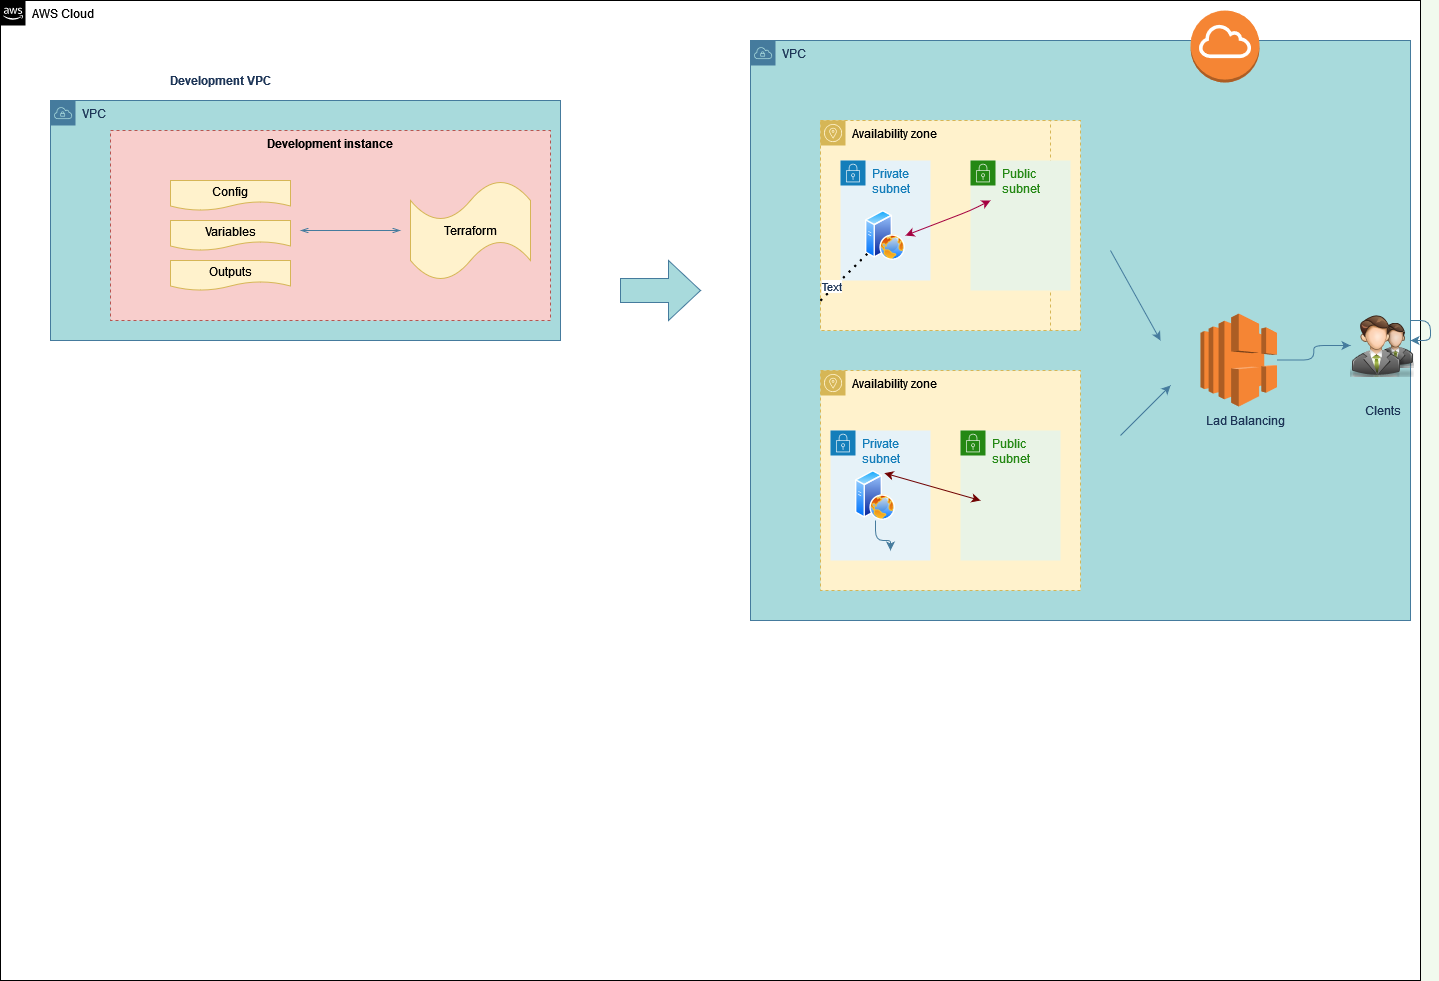

The diagram above was exported from draw.io. Its source (the exported page's mxGraphModel, read from the mxfile embedded in the PNG):
<mxGraphModel dx="1102" dy="1672" grid="1" gridSize="10" guides="1" tooltips="1" connect="1" arrows="1" fold="1" page="1" pageScale="1" pageWidth="850" pageHeight="1100" background="#F1FAEE" math="0" shadow="0">
  <root>
    <mxCell id="0" />
    <mxCell id="1" parent="0" />
    <mxCell id="J7kd3UGKge7Pi2_ukIsT-1" value="AWS Cloud" style="points=[[0,0],[0.25,0],[0.5,0],[0.75,0],[1,0],[1,0.25],[1,0.5],[1,0.75],[1,1],[0.75,1],[0.5,1],[0.25,1],[0,1],[0,0.75],[0,0.5],[0,0.25]];outlineConnect=0;html=1;whiteSpace=wrap;fontSize=12;fontStyle=0;container=1;pointerEvents=0;collapsible=0;recursiveResize=0;shape=mxgraph.aws4.group;grIcon=mxgraph.aws4.group_aws_cloud_alt;verticalAlign=top;align=left;spacingLeft=30;dashed=0;" parent="1" vertex="1">
      <mxGeometry x="210" y="-120" width="1420" height="980" as="geometry" />
    </mxCell>
    <mxCell id="J7kd3UGKge7Pi2_ukIsT-2" value="VPC" style="points=[[0,0],[0.25,0],[0.5,0],[0.75,0],[1,0],[1,0.25],[1,0.5],[1,0.75],[1,1],[0.75,1],[0.5,1],[0.25,1],[0,1],[0,0.75],[0,0.5],[0,0.25]];outlineConnect=0;html=1;whiteSpace=wrap;fontSize=12;fontStyle=0;container=1;pointerEvents=0;collapsible=0;recursiveResize=0;shape=mxgraph.aws4.group;grIcon=mxgraph.aws4.group_vpc;strokeColor=#457B9D;fillColor=#A8DADC;verticalAlign=top;align=left;spacingLeft=30;dashed=0;fontColor=#1D3557;" parent="J7kd3UGKge7Pi2_ukIsT-1" vertex="1">
      <mxGeometry x="50" y="100" width="510" height="240" as="geometry" />
    </mxCell>
    <mxCell id="J7kd3UGKge7Pi2_ukIsT-8" value="Development instance" style="fillColor=#f8cecc;strokeColor=#b85450;dashed=1;verticalAlign=top;fontStyle=1;" parent="J7kd3UGKge7Pi2_ukIsT-2" vertex="1">
      <mxGeometry x="60" y="30" width="440" height="190" as="geometry" />
    </mxCell>
    <mxCell id="J7kd3UGKge7Pi2_ukIsT-14" value="Config" style="shape=document;whiteSpace=wrap;html=1;boundedLbl=1;fillColor=#fff2cc;strokeColor=#d6b656;" parent="J7kd3UGKge7Pi2_ukIsT-2" vertex="1">
      <mxGeometry x="120" y="80" width="120" height="30" as="geometry" />
    </mxCell>
    <mxCell id="J7kd3UGKge7Pi2_ukIsT-15" value="Variables" style="shape=document;whiteSpace=wrap;html=1;boundedLbl=1;fillColor=#fff2cc;strokeColor=#d6b656;" parent="J7kd3UGKge7Pi2_ukIsT-2" vertex="1">
      <mxGeometry x="120" y="120" width="120" height="30" as="geometry" />
    </mxCell>
    <mxCell id="J7kd3UGKge7Pi2_ukIsT-16" value="Outputs" style="shape=document;whiteSpace=wrap;html=1;boundedLbl=1;fillColor=#fff2cc;strokeColor=#d6b656;" parent="J7kd3UGKge7Pi2_ukIsT-2" vertex="1">
      <mxGeometry x="120" y="160" width="120" height="30" as="geometry" />
    </mxCell>
    <mxCell id="J7kd3UGKge7Pi2_ukIsT-18" value="" style="edgeStyle=orthogonalEdgeStyle;html=1;endArrow=openThin;elbow=vertical;startArrow=openThin;startFill=0;endFill=0;strokeColor=#457B9D;rounded=0;labelBackgroundColor=#F1FAEE;fontColor=#1D3557;" parent="J7kd3UGKge7Pi2_ukIsT-2" edge="1">
      <mxGeometry width="100" relative="1" as="geometry">
        <mxPoint x="250" y="130" as="sourcePoint" />
        <mxPoint x="350" y="130" as="targetPoint" />
      </mxGeometry>
    </mxCell>
    <mxCell id="J7kd3UGKge7Pi2_ukIsT-21" value="Terraform" style="shape=tape;whiteSpace=wrap;html=1;fillColor=#fff2cc;strokeColor=#d6b656;" parent="J7kd3UGKge7Pi2_ukIsT-1" vertex="1">
      <mxGeometry x="410" y="180" width="120" height="100" as="geometry" />
    </mxCell>
    <mxCell id="J7kd3UGKge7Pi2_ukIsT-9" value="VPC" style="points=[[0,0],[0.25,0],[0.5,0],[0.75,0],[1,0],[1,0.25],[1,0.5],[1,0.75],[1,1],[0.75,1],[0.5,1],[0.25,1],[0,1],[0,0.75],[0,0.5],[0,0.25]];outlineConnect=0;html=1;whiteSpace=wrap;fontSize=12;fontStyle=0;container=1;pointerEvents=0;collapsible=0;recursiveResize=0;shape=mxgraph.aws4.group;grIcon=mxgraph.aws4.group_vpc;strokeColor=#457B9D;fillColor=#A8DADC;verticalAlign=top;align=left;spacingLeft=30;dashed=0;fontColor=#1D3557;" parent="J7kd3UGKge7Pi2_ukIsT-1" vertex="1">
      <mxGeometry x="750" y="40" width="660" height="580" as="geometry" />
    </mxCell>
    <mxCell id="ThDVWkTdwiQMDNfZpjVR-66" value="" style="shape=flexArrow;endArrow=classic;startArrow=classic;html=1;rounded=1;sketch=0;fontColor=#1D3557;strokeColor=#457B9D;fillColor=#A8DADC;curved=0;" edge="1" parent="J7kd3UGKge7Pi2_ukIsT-9">
      <mxGeometry width="100" height="100" relative="1" as="geometry">
        <mxPoint x="150" y="250" as="sourcePoint" />
        <mxPoint x="250" y="150" as="targetPoint" />
      </mxGeometry>
    </mxCell>
    <mxCell id="ThDVWkTdwiQMDNfZpjVR-64" value="" style="shape=flexArrow;endArrow=classic;startArrow=classic;html=1;rounded=1;sketch=0;fontColor=#1D3557;strokeColor=#457B9D;fillColor=#A8DADC;curved=0;" edge="1" parent="J7kd3UGKge7Pi2_ukIsT-9">
      <mxGeometry width="100" height="100" relative="1" as="geometry">
        <mxPoint x="160" y="260" as="sourcePoint" />
        <mxPoint x="260" y="160" as="targetPoint" />
      </mxGeometry>
    </mxCell>
    <mxCell id="ThDVWkTdwiQMDNfZpjVR-4" value="Availability zone" style="sketch=0;outlineConnect=0;html=1;whiteSpace=wrap;fontSize=12;fontStyle=0;shape=mxgraph.aws4.group;grIcon=mxgraph.aws4.group_availability_zone;strokeColor=#d6b656;fillColor=#fff2cc;verticalAlign=top;align=left;spacingLeft=30;dashed=1;rounded=0;" vertex="1" parent="J7kd3UGKge7Pi2_ukIsT-9">
      <mxGeometry x="70" y="80" width="260" height="210" as="geometry" />
    </mxCell>
    <mxCell id="ThDVWkTdwiQMDNfZpjVR-5" value="Availability zone" style="sketch=0;outlineConnect=0;html=1;whiteSpace=wrap;fontSize=12;fontStyle=0;shape=mxgraph.aws4.group;grIcon=mxgraph.aws4.group_availability_zone;strokeColor=#d6b656;fillColor=#fff2cc;verticalAlign=top;align=left;spacingLeft=30;dashed=1;rounded=0;" vertex="1" parent="J7kd3UGKge7Pi2_ukIsT-9">
      <mxGeometry x="70" y="330" width="260" height="220" as="geometry" />
    </mxCell>
    <mxCell id="ThDVWkTdwiQMDNfZpjVR-9" value="" style="outlineConnect=0;dashed=0;verticalLabelPosition=bottom;verticalAlign=top;align=center;html=1;shape=mxgraph.aws3.internet_gateway;fillColor=#F58534;gradientColor=none;rounded=0;sketch=0;fontColor=#1D3557;strokeColor=#457B9D;" vertex="1" parent="J7kd3UGKge7Pi2_ukIsT-9">
      <mxGeometry x="440" y="-30" width="69" height="72" as="geometry" />
    </mxCell>
    <mxCell id="ThDVWkTdwiQMDNfZpjVR-52" value="" style="edgeStyle=orthogonalEdgeStyle;curved=0;rounded=1;sketch=0;orthogonalLoop=1;jettySize=auto;html=1;fontColor=#1D3557;strokeColor=#457B9D;fillColor=#A8DADC;" edge="1" parent="J7kd3UGKge7Pi2_ukIsT-9" source="ThDVWkTdwiQMDNfZpjVR-10" target="ThDVWkTdwiQMDNfZpjVR-11">
      <mxGeometry relative="1" as="geometry" />
    </mxCell>
    <mxCell id="ThDVWkTdwiQMDNfZpjVR-10" value="" style="outlineConnect=0;dashed=0;verticalLabelPosition=bottom;verticalAlign=top;align=center;html=1;shape=mxgraph.aws3.elastic_load_balancing;fillColor=#F58534;gradientColor=none;rounded=0;sketch=0;fontColor=#1D3557;strokeColor=#457B9D;" vertex="1" parent="J7kd3UGKge7Pi2_ukIsT-9">
      <mxGeometry x="450" y="273" width="76.5" height="93" as="geometry" />
    </mxCell>
    <mxCell id="ThDVWkTdwiQMDNfZpjVR-11" value="" style="shape=image;html=1;verticalAlign=top;verticalLabelPosition=bottom;labelBackgroundColor=#ffffff;imageAspect=0;aspect=fixed;image=https://cdn0.iconfinder.com/data/icons/Free-PSD-blogging-icons-Bimbilini/64/users.png;rounded=0;sketch=0;fontColor=#1D3557;strokeColor=#457B9D;fillColor=#A8DADC;" vertex="1" parent="J7kd3UGKge7Pi2_ukIsT-9">
      <mxGeometry x="600" y="273" width="64" height="64" as="geometry" />
    </mxCell>
    <mxCell id="ThDVWkTdwiQMDNfZpjVR-22" value="Private subnet" style="points=[[0,0],[0.25,0],[0.5,0],[0.75,0],[1,0],[1,0.25],[1,0.5],[1,0.75],[1,1],[0.75,1],[0.5,1],[0.25,1],[0,1],[0,0.75],[0,0.5],[0,0.25]];outlineConnect=0;gradientColor=none;html=1;whiteSpace=wrap;fontSize=12;fontStyle=0;container=1;pointerEvents=0;collapsible=0;recursiveResize=0;shape=mxgraph.aws4.group;grIcon=mxgraph.aws4.group_security_group;grStroke=0;strokeColor=#147EBA;fillColor=#E6F2F8;verticalAlign=top;align=left;spacingLeft=30;fontColor=#147EBA;dashed=0;rounded=0;sketch=0;" vertex="1" parent="J7kd3UGKge7Pi2_ukIsT-9">
      <mxGeometry x="80" y="390" width="100" height="130" as="geometry" />
    </mxCell>
    <mxCell id="ThDVWkTdwiQMDNfZpjVR-26" value="" style="aspect=fixed;perimeter=ellipsePerimeter;html=1;align=center;shadow=0;dashed=0;spacingTop=3;image;image=img/lib/active_directory/web_server.svg;rounded=0;sketch=0;fontColor=#1D3557;strokeColor=#457B9D;fillColor=#A8DADC;" vertex="1" parent="ThDVWkTdwiQMDNfZpjVR-22">
      <mxGeometry x="25" y="40" width="40" height="50" as="geometry" />
    </mxCell>
    <mxCell id="ThDVWkTdwiQMDNfZpjVR-21" value="Availability zone" style="sketch=0;outlineConnect=0;html=1;whiteSpace=wrap;fontSize=12;fontStyle=0;shape=mxgraph.aws4.group;grIcon=mxgraph.aws4.group_availability_zone;strokeColor=#d6b656;fillColor=#fff2cc;verticalAlign=top;align=left;spacingLeft=30;dashed=1;rounded=0;" vertex="1" parent="J7kd3UGKge7Pi2_ukIsT-9">
      <mxGeometry x="70" y="80" width="230" height="210" as="geometry" />
    </mxCell>
    <mxCell id="ThDVWkTdwiQMDNfZpjVR-24" value="Public subnet" style="points=[[0,0],[0.25,0],[0.5,0],[0.75,0],[1,0],[1,0.25],[1,0.5],[1,0.75],[1,1],[0.75,1],[0.5,1],[0.25,1],[0,1],[0,0.75],[0,0.5],[0,0.25]];outlineConnect=0;gradientColor=none;html=1;whiteSpace=wrap;fontSize=12;fontStyle=0;container=1;pointerEvents=0;collapsible=0;recursiveResize=0;shape=mxgraph.aws4.group;grIcon=mxgraph.aws4.group_security_group;grStroke=0;strokeColor=#248814;fillColor=#E9F3E6;verticalAlign=top;align=left;spacingLeft=30;fontColor=#248814;dashed=0;rounded=0;sketch=0;" vertex="1" parent="J7kd3UGKge7Pi2_ukIsT-9">
      <mxGeometry x="210" y="390" width="100" height="130" as="geometry" />
    </mxCell>
    <mxCell id="ThDVWkTdwiQMDNfZpjVR-27" value="" style="endArrow=classic;html=1;rounded=1;sketch=0;fontColor=#1D3557;strokeColor=#457B9D;fillColor=#A8DADC;curved=0;" edge="1" parent="J7kd3UGKge7Pi2_ukIsT-9">
      <mxGeometry width="50" height="50" relative="1" as="geometry">
        <mxPoint x="370" y="395" as="sourcePoint" />
        <mxPoint x="420" y="345" as="targetPoint" />
      </mxGeometry>
    </mxCell>
    <mxCell id="ThDVWkTdwiQMDNfZpjVR-32" value="Lad Balancing" style="text;html=1;align=center;verticalAlign=middle;resizable=0;points=[];autosize=1;strokeColor=none;fillColor=none;fontColor=#1D3557;" vertex="1" parent="J7kd3UGKge7Pi2_ukIsT-9">
      <mxGeometry x="450" y="370" width="90" height="20" as="geometry" />
    </mxCell>
    <mxCell id="ThDVWkTdwiQMDNfZpjVR-33" value="Clents" style="text;html=1;align=center;verticalAlign=middle;resizable=0;points=[];autosize=1;strokeColor=none;fillColor=none;fontColor=#1D3557;" vertex="1" parent="J7kd3UGKge7Pi2_ukIsT-9">
      <mxGeometry x="607" y="360" width="50" height="20" as="geometry" />
    </mxCell>
    <mxCell id="ThDVWkTdwiQMDNfZpjVR-50" value="" style="endArrow=classic;html=1;rounded=1;sketch=0;fontColor=#1D3557;strokeColor=#457B9D;fillColor=#A8DADC;curved=0;" edge="1" parent="J7kd3UGKge7Pi2_ukIsT-9">
      <mxGeometry width="50" height="50" relative="1" as="geometry">
        <mxPoint x="360" y="210" as="sourcePoint" />
        <mxPoint x="410" y="300" as="targetPoint" />
        <Array as="points">
          <mxPoint x="410" y="300" />
        </Array>
      </mxGeometry>
    </mxCell>
    <mxCell id="ThDVWkTdwiQMDNfZpjVR-54" value="" style="edgeStyle=orthogonalEdgeStyle;curved=0;rounded=1;sketch=0;orthogonalLoop=1;jettySize=auto;html=1;fontColor=#1D3557;strokeColor=#457B9D;fillColor=#A8DADC;" edge="1" parent="J7kd3UGKge7Pi2_ukIsT-9" source="ThDVWkTdwiQMDNfZpjVR-26">
      <mxGeometry relative="1" as="geometry">
        <mxPoint x="140" y="510" as="targetPoint" />
      </mxGeometry>
    </mxCell>
    <mxCell id="ThDVWkTdwiQMDNfZpjVR-71" value="" style="endArrow=classic;startArrow=classic;html=1;rounded=1;sketch=0;fontColor=#1D3557;strokeColor=#6F0000;fillColor=#a20025;curved=0;entryX=0.75;entryY=0;entryDx=0;entryDy=0;" edge="1" parent="J7kd3UGKge7Pi2_ukIsT-9" target="ThDVWkTdwiQMDNfZpjVR-26">
      <mxGeometry width="50" height="50" relative="1" as="geometry">
        <mxPoint x="230" y="460" as="sourcePoint" />
        <mxPoint x="90" y="360" as="targetPoint" />
        <Array as="points">
          <mxPoint x="230" y="460" />
        </Array>
      </mxGeometry>
    </mxCell>
    <mxCell id="J7kd3UGKge7Pi2_ukIsT-20" value="&lt;b&gt;Development VPC&lt;br&gt;&lt;/b&gt;" style="text;html=1;align=center;verticalAlign=middle;resizable=0;points=[];autosize=1;strokeColor=none;fillColor=none;fontColor=#1D3557;" parent="J7kd3UGKge7Pi2_ukIsT-1" vertex="1">
      <mxGeometry x="160" y="70" width="120" height="20" as="geometry" />
    </mxCell>
    <mxCell id="ThDVWkTdwiQMDNfZpjVR-56" style="edgeStyle=orthogonalEdgeStyle;curved=0;rounded=1;sketch=0;orthogonalLoop=1;jettySize=auto;html=1;fontColor=#1D3557;strokeColor=#457B9D;fillColor=#A8DADC;" edge="1" parent="J7kd3UGKge7Pi2_ukIsT-1" source="J7kd3UGKge7Pi2_ukIsT-9" target="J7kd3UGKge7Pi2_ukIsT-9">
      <mxGeometry relative="1" as="geometry" />
    </mxCell>
    <mxCell id="ThDVWkTdwiQMDNfZpjVR-47" value="" style="shape=singleArrow;whiteSpace=wrap;html=1;arrowWidth=0.4;arrowSize=0.4;rounded=0;sketch=0;fontColor=#1D3557;strokeColor=#457B9D;fillColor=#A8DADC;" vertex="1" parent="J7kd3UGKge7Pi2_ukIsT-1">
      <mxGeometry x="620" y="260" width="80" height="60" as="geometry" />
    </mxCell>
    <mxCell id="ThDVWkTdwiQMDNfZpjVR-20" value="Private subnet" style="points=[[0,0],[0.25,0],[0.5,0],[0.75,0],[1,0],[1,0.25],[1,0.5],[1,0.75],[1,1],[0.75,1],[0.5,1],[0.25,1],[0,1],[0,0.75],[0,0.5],[0,0.25]];outlineConnect=0;gradientColor=none;html=1;whiteSpace=wrap;fontSize=12;fontStyle=0;container=1;pointerEvents=0;collapsible=0;recursiveResize=0;shape=mxgraph.aws4.group;grIcon=mxgraph.aws4.group_security_group;grStroke=0;strokeColor=#147EBA;fillColor=#E6F2F8;verticalAlign=top;align=left;spacingLeft=30;fontColor=#147EBA;dashed=0;rounded=0;sketch=0;" vertex="1" parent="1">
      <mxGeometry x="1050" y="40" width="90" height="120" as="geometry" />
    </mxCell>
    <mxCell id="ThDVWkTdwiQMDNfZpjVR-25" value="" style="aspect=fixed;perimeter=ellipsePerimeter;html=1;align=center;shadow=0;dashed=0;spacingTop=3;image;image=img/lib/active_directory/web_server.svg;rounded=0;sketch=0;fontColor=#1D3557;strokeColor=#457B9D;fillColor=#A8DADC;" vertex="1" parent="ThDVWkTdwiQMDNfZpjVR-20">
      <mxGeometry x="25" y="50" width="40" height="50" as="geometry" />
    </mxCell>
    <mxCell id="ThDVWkTdwiQMDNfZpjVR-23" value="Public subnet" style="points=[[0,0],[0.25,0],[0.5,0],[0.75,0],[1,0],[1,0.25],[1,0.5],[1,0.75],[1,1],[0.75,1],[0.5,1],[0.25,1],[0,1],[0,0.75],[0,0.5],[0,0.25]];outlineConnect=0;gradientColor=none;html=1;whiteSpace=wrap;fontSize=12;fontStyle=0;container=1;pointerEvents=0;collapsible=0;recursiveResize=0;shape=mxgraph.aws4.group;grIcon=mxgraph.aws4.group_security_group;grStroke=0;strokeColor=#248814;fillColor=#E9F3E6;verticalAlign=top;align=left;spacingLeft=30;fontColor=#248814;dashed=0;rounded=0;sketch=0;" vertex="1" parent="1">
      <mxGeometry x="1180" y="40" width="100" height="130" as="geometry" />
    </mxCell>
    <mxCell id="ThDVWkTdwiQMDNfZpjVR-55" value="" style="endArrow=none;dashed=1;html=1;dashPattern=1 3;strokeWidth=2;rounded=1;sketch=0;fontColor=#1D3557;fillColor=#A8DADC;curved=0;" edge="1" parent="1">
      <mxGeometry width="50" height="50" relative="1" as="geometry">
        <mxPoint x="1030" y="180" as="sourcePoint" />
        <mxPoint x="1080" y="130" as="targetPoint" />
      </mxGeometry>
    </mxCell>
    <mxCell id="ThDVWkTdwiQMDNfZpjVR-57" value="" style="endArrow=none;dashed=1;html=1;dashPattern=1 3;strokeWidth=2;rounded=1;sketch=0;fontColor=#1D3557;fillColor=#A8DADC;curved=0;" edge="1" parent="1">
      <mxGeometry width="50" height="50" relative="1" as="geometry">
        <mxPoint x="1030" y="180" as="sourcePoint" />
        <mxPoint x="1080" y="130" as="targetPoint" />
      </mxGeometry>
    </mxCell>
    <mxCell id="ThDVWkTdwiQMDNfZpjVR-59" value="Text" style="edgeLabel;html=1;align=center;verticalAlign=middle;resizable=0;points=[];fontColor=#1D3557;" vertex="1" connectable="0" parent="ThDVWkTdwiQMDNfZpjVR-57">
      <mxGeometry x="-0.48" y="3" relative="1" as="geometry">
        <mxPoint as="offset" />
      </mxGeometry>
    </mxCell>
    <mxCell id="ThDVWkTdwiQMDNfZpjVR-69" value="" style="endArrow=classic;startArrow=classic;html=1;rounded=1;sketch=0;fontColor=#1D3557;strokeColor=#A50040;fillColor=#d80073;curved=0;exitX=1;exitY=0.5;exitDx=0;exitDy=0;" edge="1" parent="1" source="ThDVWkTdwiQMDNfZpjVR-25">
      <mxGeometry width="50" height="50" relative="1" as="geometry">
        <mxPoint x="1135" y="140" as="sourcePoint" />
        <mxPoint x="1200" y="80" as="targetPoint" />
        <Array as="points">
          <mxPoint x="1180" y="90" />
        </Array>
      </mxGeometry>
    </mxCell>
  </root>
</mxGraphModel>